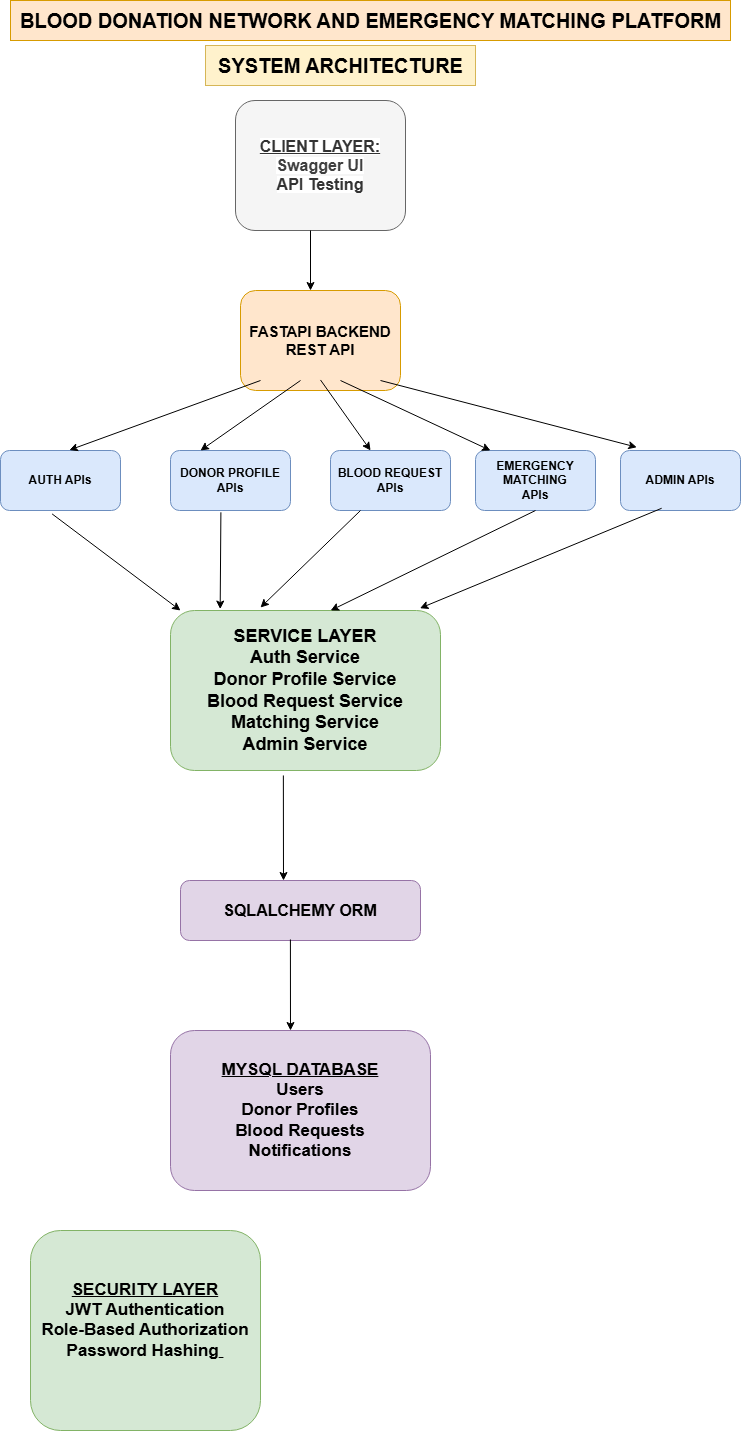

The diagram above was exported from draw.io. Its source (the exported page's mxGraphModel, read from the mxfile embedded in the PNG):
<mxGraphModel dx="1179" dy="3705" grid="1" gridSize="10" guides="1" tooltips="1" connect="1" arrows="1" fold="1" page="1" pageScale="1" pageWidth="850" pageHeight="1100" background="#FFFFFF" math="0" shadow="0">
  <root>
    <mxCell id="0" />
    <mxCell id="1" parent="0" />
    <mxCell id="4" value="BLOOD DONATION NETWORK AND EMERGENCY MATCHING PLATFORM" style="text;html=1;align=center;verticalAlign=middle;resizable=0;points=[];autosize=1;strokeColor=#d79b00;fillColor=#ffe6cc;fontSize=20;fontStyle=1;labelBackgroundColor=none;" parent="1" vertex="1">
      <mxGeometry x="30" y="-2600" width="720" height="40" as="geometry" />
    </mxCell>
    <mxCell id="7" value="&lt;font&gt;SYSTEM ARCHITECTURE&lt;/font&gt;" style="text;html=1;align=center;verticalAlign=middle;resizable=0;points=[];autosize=1;strokeColor=#d6b656;fillColor=#fff2cc;fontStyle=1;fontSize=20;" parent="1" vertex="1">
      <mxGeometry x="225" y="-2555" width="270" height="40" as="geometry" />
    </mxCell>
    <mxCell id="8" value="&lt;font style=&quot;font-size: 16px;&quot;&gt;&lt;b style=&quot;&quot;&gt;&lt;u style=&quot;background-color: light-dark(#ffffff, var(--ge-dark-color, #121212));&quot;&gt;CLIENT LAYER:&lt;/u&gt;&lt;/b&gt;&lt;/font&gt;&lt;div&gt;&lt;b style=&quot;color: rgb(63, 63, 63); font-size: 16px; background-color: light-dark(#ffffff, var(--ge-dark-color, #121212));&quot;&gt;Swagger UI&lt;/b&gt;&lt;/div&gt;&lt;div&gt;&lt;font style=&quot;font-size: 16px;&quot;&gt;&lt;b style=&quot;background-color: light-dark(#ffffff, var(--ge-dark-color, #121212));&quot;&gt;API Testing&lt;/b&gt;&lt;/font&gt;&lt;/div&gt;" style="rounded=1;whiteSpace=wrap;html=1;fillColor=#f5f5f5;fontColor=#333333;strokeColor=#666666;" parent="1" vertex="1">
      <mxGeometry x="255" y="-2500" width="170" height="130" as="geometry" />
    </mxCell>
    <mxCell id="9" value="&lt;font style=&quot;font-size: 15px;&quot;&gt;&lt;b&gt;FASTAPI BACKEND&lt;/b&gt;&lt;/font&gt;&lt;div&gt;&lt;font style=&quot;font-size: 15px;&quot;&gt;&lt;b&gt;REST API&lt;/b&gt;&lt;/font&gt;&lt;/div&gt;" style="rounded=1;whiteSpace=wrap;html=1;fillColor=#ffe6cc;strokeColor=#d79b00;" parent="1" vertex="1">
      <mxGeometry x="260" y="-2310" width="160" height="100" as="geometry" />
    </mxCell>
    <mxCell id="10" value="" style="endArrow=classic;html=1;" parent="1" edge="1">
      <mxGeometry width="50" height="50" relative="1" as="geometry">
        <mxPoint x="330" y="-2370" as="sourcePoint" />
        <mxPoint x="330" y="-2310" as="targetPoint" />
      </mxGeometry>
    </mxCell>
    <mxCell id="12" value="AUTH APIs" style="rounded=1;whiteSpace=wrap;html=1;fontStyle=1;fillColor=#dae8fc;strokeColor=#6c8ebf;" parent="1" vertex="1">
      <mxGeometry x="20" y="-2150" width="120" height="60" as="geometry" />
    </mxCell>
    <mxCell id="13" value="DONOR PROFILE&lt;div&gt;APIs&lt;/div&gt;" style="rounded=1;whiteSpace=wrap;html=1;fontStyle=1;fillColor=#dae8fc;strokeColor=#6c8ebf;" parent="1" vertex="1">
      <mxGeometry x="190" y="-2150" width="120" height="60" as="geometry" />
    </mxCell>
    <mxCell id="14" value="BLOOD REQUEST&lt;div&gt;APIs&lt;/div&gt;" style="rounded=1;whiteSpace=wrap;html=1;fontStyle=1;fillColor=#dae8fc;strokeColor=#6c8ebf;" parent="1" vertex="1">
      <mxGeometry x="350" y="-2150" width="120" height="60" as="geometry" />
    </mxCell>
    <mxCell id="15" value="EMERGENCY MATCHING&lt;div&gt;APIs&lt;/div&gt;" style="rounded=1;whiteSpace=wrap;html=1;fontStyle=1;fillColor=#dae8fc;strokeColor=#6c8ebf;" parent="1" vertex="1">
      <mxGeometry x="495" y="-2150" width="120" height="60" as="geometry" />
    </mxCell>
    <mxCell id="16" value="ADMIN APIs" style="rounded=1;whiteSpace=wrap;html=1;fontStyle=1;fillColor=#dae8fc;strokeColor=#6c8ebf;" parent="1" vertex="1">
      <mxGeometry x="640" y="-2150" width="120" height="60" as="geometry" />
    </mxCell>
    <mxCell id="21" value="" style="edgeStyle=none;orthogonalLoop=1;jettySize=auto;html=1;entryX=0.574;entryY=-0.007;entryDx=0;entryDy=0;entryPerimeter=0;" parent="1" target="12" edge="1">
      <mxGeometry width="100" relative="1" as="geometry">
        <mxPoint x="280" y="-2220" as="sourcePoint" />
        <mxPoint x="200" y="-2118.1175321691176" as="targetPoint" />
        <Array as="points" />
      </mxGeometry>
    </mxCell>
    <mxCell id="22" value="" style="endArrow=classic;html=1;entryX=0.25;entryY=0;entryDx=0;entryDy=0;" parent="1" target="13" edge="1">
      <mxGeometry width="50" height="50" relative="1" as="geometry">
        <mxPoint x="320" y="-2220" as="sourcePoint" />
        <mxPoint x="220" y="-2130" as="targetPoint" />
        <Array as="points">
          <mxPoint x="320" y="-2220" />
        </Array>
      </mxGeometry>
    </mxCell>
    <mxCell id="23" value="" style="endArrow=classic;html=1;entryX=0.584;entryY=0.009;entryDx=0;entryDy=0;entryPerimeter=0;" parent="1" edge="1">
      <mxGeometry width="50" height="50" relative="1" as="geometry">
        <mxPoint x="340" y="-2220.54" as="sourcePoint" />
        <mxPoint x="390.08000000000015" y="-2150" as="targetPoint" />
      </mxGeometry>
    </mxCell>
    <mxCell id="24" value="" style="edgeStyle=none;orthogonalLoop=1;jettySize=auto;html=1;" parent="1" edge="1">
      <mxGeometry width="100" relative="1" as="geometry">
        <mxPoint x="360" y="-2220" as="sourcePoint" />
        <mxPoint x="510" y="-2150" as="targetPoint" />
        <Array as="points" />
      </mxGeometry>
    </mxCell>
    <mxCell id="25" value="" style="edgeStyle=none;orthogonalLoop=1;jettySize=auto;html=1;entryX=0.136;entryY=-0.054;entryDx=0;entryDy=0;entryPerimeter=0;" parent="1" target="16" edge="1">
      <mxGeometry width="100" relative="1" as="geometry">
        <mxPoint x="400" y="-2220" as="sourcePoint" />
        <mxPoint x="640" y="-2160" as="targetPoint" />
        <Array as="points" />
      </mxGeometry>
    </mxCell>
    <mxCell id="26" value="&lt;font style=&quot;font-size: 18px;&quot;&gt;&lt;b style=&quot;&quot;&gt;SERVICE LAYER&lt;/b&gt;&lt;/font&gt;&lt;div&gt;&lt;font style=&quot;font-size: 18px;&quot;&gt;&lt;b style=&quot;&quot;&gt;Auth Service&lt;/b&gt;&lt;/font&gt;&lt;/div&gt;&lt;div&gt;&lt;font style=&quot;font-size: 18px;&quot;&gt;&lt;b style=&quot;&quot;&gt;Donor Profile Service&lt;/b&gt;&lt;/font&gt;&lt;/div&gt;&lt;div&gt;&lt;font style=&quot;font-size: 18px;&quot;&gt;&lt;b style=&quot;&quot;&gt;Blood Request Service&lt;/b&gt;&lt;/font&gt;&lt;/div&gt;&lt;div&gt;&lt;font style=&quot;font-size: 18px;&quot;&gt;&lt;b style=&quot;&quot;&gt;Matching Service&lt;/b&gt;&lt;/font&gt;&lt;/div&gt;&lt;div&gt;&lt;font style=&quot;font-size: 18px;&quot;&gt;&lt;b style=&quot;&quot;&gt;Admin Service&lt;/b&gt;&lt;/font&gt;&lt;/div&gt;" style="rounded=1;whiteSpace=wrap;html=1;fillColor=#d5e8d4;strokeColor=#82b366;" parent="1" vertex="1">
      <mxGeometry x="190" y="-1990" width="270" height="160" as="geometry" />
    </mxCell>
    <mxCell id="27" value="" style="edgeStyle=none;orthogonalLoop=1;jettySize=auto;html=1;exitX=0.43;exitY=1.057;exitDx=0;exitDy=0;exitPerimeter=0;entryX=0.037;entryY=0;entryDx=0;entryDy=0;entryPerimeter=0;" edge="1" parent="1" source="12" target="26">
      <mxGeometry width="100" relative="1" as="geometry">
        <mxPoint x="20" y="-2030" as="sourcePoint" />
        <mxPoint x="120" y="-2030" as="targetPoint" />
        <Array as="points" />
      </mxGeometry>
    </mxCell>
    <mxCell id="28" value="" style="edgeStyle=none;orthogonalLoop=1;jettySize=auto;html=1;exitX=0.42;exitY=1.03;exitDx=0;exitDy=0;exitPerimeter=0;entryX=0.184;entryY=-0.009;entryDx=0;entryDy=0;entryPerimeter=0;" edge="1" parent="1" source="13" target="26">
      <mxGeometry width="100" relative="1" as="geometry">
        <mxPoint x="200" y="-2050" as="sourcePoint" />
        <mxPoint x="240" y="-2003" as="targetPoint" />
        <Array as="points" />
      </mxGeometry>
    </mxCell>
    <mxCell id="29" value="" style="edgeStyle=none;orthogonalLoop=1;jettySize=auto;html=1;exitX=0.25;exitY=1;exitDx=0;exitDy=0;" edge="1" parent="1" source="14">
      <mxGeometry width="100" relative="1" as="geometry">
        <mxPoint x="330" y="-2050" as="sourcePoint" />
        <mxPoint x="280" y="-1993" as="targetPoint" />
        <Array as="points" />
      </mxGeometry>
    </mxCell>
    <mxCell id="30" value="" style="edgeStyle=none;orthogonalLoop=1;jettySize=auto;html=1;exitX=0.5;exitY=1;exitDx=0;exitDy=0;entryX=0.593;entryY=0;entryDx=0;entryDy=0;entryPerimeter=0;" edge="1" parent="1" source="15" target="26">
      <mxGeometry width="100" relative="1" as="geometry">
        <mxPoint x="480" y="-2030" as="sourcePoint" />
        <mxPoint x="580" y="-2030" as="targetPoint" />
        <Array as="points" />
      </mxGeometry>
    </mxCell>
    <mxCell id="31" value="" style="edgeStyle=none;orthogonalLoop=1;jettySize=auto;html=1;exitX=0.343;exitY=0.963;exitDx=0;exitDy=0;exitPerimeter=0;entryX=0.924;entryY=-0.014;entryDx=0;entryDy=0;entryPerimeter=0;" edge="1" parent="1" source="16" target="26">
      <mxGeometry width="100" relative="1" as="geometry">
        <mxPoint x="580" y="-1890" as="sourcePoint" />
        <mxPoint x="680" y="-1890" as="targetPoint" />
        <Array as="points" />
      </mxGeometry>
    </mxCell>
    <mxCell id="32" value="" style="edgeStyle=none;orthogonalLoop=1;jettySize=auto;html=1;exitX=0.418;exitY=1.031;exitDx=0;exitDy=0;exitPerimeter=0;" edge="1" parent="1" source="26">
      <mxGeometry width="100" relative="1" as="geometry">
        <mxPoint x="290" y="-1800" as="sourcePoint" />
        <mxPoint x="303" y="-1720" as="targetPoint" />
        <Array as="points" />
      </mxGeometry>
    </mxCell>
    <mxCell id="33" value="&lt;b&gt;&lt;font style=&quot;font-size: 16px;&quot;&gt;SQLALCHEMY ORM&lt;/font&gt;&lt;/b&gt;" style="rounded=1;whiteSpace=wrap;html=1;fillColor=#e1d5e7;strokeColor=#9673a6;" vertex="1" parent="1">
      <mxGeometry x="200" y="-1720" width="240" height="60" as="geometry" />
    </mxCell>
    <mxCell id="34" value="" style="edgeStyle=none;orthogonalLoop=1;jettySize=auto;html=1;exitX=0.458;exitY=0.983;exitDx=0;exitDy=0;exitPerimeter=0;" edge="1" parent="1" source="33">
      <mxGeometry width="100" relative="1" as="geometry">
        <mxPoint x="240" y="-1590" as="sourcePoint" />
        <mxPoint x="310" y="-1570" as="targetPoint" />
        <Array as="points" />
      </mxGeometry>
    </mxCell>
    <mxCell id="35" value="&lt;u&gt;&lt;b&gt;&lt;font style=&quot;font-size: 17px;&quot;&gt;MYSQL DATABASE&lt;/font&gt;&lt;/b&gt;&lt;/u&gt;&lt;div&gt;&lt;span style=&quot;font-size: 17px;&quot;&gt;&lt;b&gt;Users&lt;/b&gt;&lt;/span&gt;&lt;/div&gt;&lt;div&gt;&lt;span style=&quot;font-size: 17px;&quot;&gt;&lt;b&gt;Donor Profiles&lt;/b&gt;&lt;/span&gt;&lt;/div&gt;&lt;div&gt;&lt;span style=&quot;font-size: 17px;&quot;&gt;&lt;b&gt;Blood Requests&lt;/b&gt;&lt;/span&gt;&lt;/div&gt;&lt;div&gt;&lt;span style=&quot;font-size: 17px;&quot;&gt;&lt;b&gt;Notifications&lt;/b&gt;&lt;/span&gt;&lt;/div&gt;" style="rounded=1;whiteSpace=wrap;html=1;fillColor=#e1d5e7;strokeColor=#9673a6;" vertex="1" parent="1">
      <mxGeometry x="190" y="-1570" width="260" height="160" as="geometry" />
    </mxCell>
    <mxCell id="39" value="&lt;u&gt;&lt;b&gt;&lt;font style=&quot;font-size: 17px;&quot;&gt;SECURITY LAYER&lt;/font&gt;&lt;/b&gt;&lt;/u&gt;&lt;div&gt;&lt;b style=&quot;&quot;&gt;&lt;font style=&quot;font-size: 17px;&quot;&gt;JWT Authentication&lt;/font&gt;&lt;/b&gt;&lt;/div&gt;&lt;div&gt;&lt;b style=&quot;&quot;&gt;&lt;font style=&quot;font-size: 17px;&quot;&gt;Role-Based Authorization&lt;/font&gt;&lt;/b&gt;&lt;/div&gt;&lt;div&gt;&lt;b style=&quot;&quot;&gt;&lt;font style=&quot;font-size: 17px;&quot;&gt;Password Hashing&lt;u&gt;&amp;nbsp;&lt;/u&gt;&lt;/font&gt;&lt;/b&gt;&lt;div&gt;&lt;u&gt;&lt;b&gt;&lt;font style=&quot;font-size: 17px;&quot;&gt;&lt;br&gt;&lt;/font&gt;&lt;/b&gt;&lt;/u&gt;&lt;/div&gt;&lt;/div&gt;" style="rounded=1;whiteSpace=wrap;html=1;fillColor=#d5e8d4;strokeColor=#82b366;" vertex="1" parent="1">
      <mxGeometry x="50" y="-1370" width="230" height="200" as="geometry" />
    </mxCell>
  </root>
</mxGraphModel>